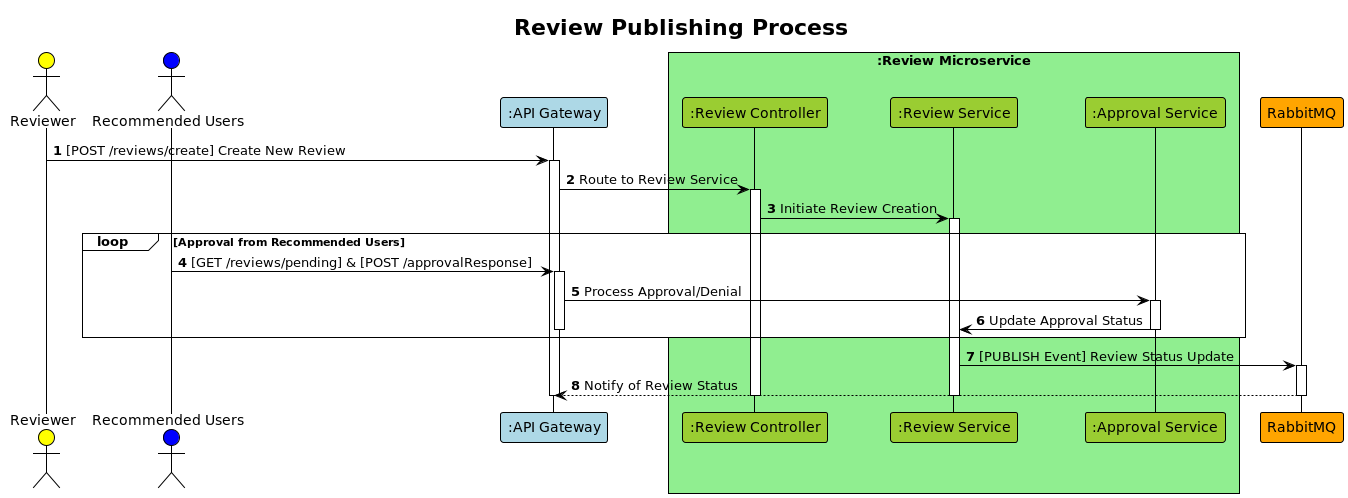

The diagram above was rendered by PlantUML. Its source (embedded in the PNG):
@startuml
!theme plain

autonumber

title Review Publishing Process

actor "Reviewer" as Reviewer #Yellow
actor "Recommended Users" as RecommendedUsers #Blue
participant ":API Gateway" as Gateway #lightBlue
box ":Review Microservice" #lightGreen
    participant ":Review Controller" as ReviewCtrl #YellowGreen
    participant ":Review Service" as ReviewService #YellowGreen
    participant ":Approval Service" as ApprovalSvc #YellowGreen
end box
participant "RabbitMQ" as Broker #orange

Reviewer -> Gateway : [POST /reviews/create] Create New Review
activate Gateway
Gateway -> ReviewCtrl : Route to Review Service
activate ReviewCtrl
ReviewCtrl -> ReviewService : Initiate Review Creation
activate ReviewService

loop Approval from Recommended Users
    RecommendedUsers -> Gateway : [GET /reviews/pending] & [POST /approvalResponse]
    activate Gateway
    Gateway -> ApprovalSvc : Process Approval/Denial
    activate ApprovalSvc
    ApprovalSvc -> ReviewService : Update Approval Status
    deactivate ApprovalSvc
    deactivate Gateway
end

ReviewService -> Broker : [PUBLISH Event] Review Status Update
activate Broker
Broker --> Gateway : Notify of Review Status
deactivate Broker
deactivate ReviewService
deactivate ReviewCtrl
deactivate Gateway

@enduml